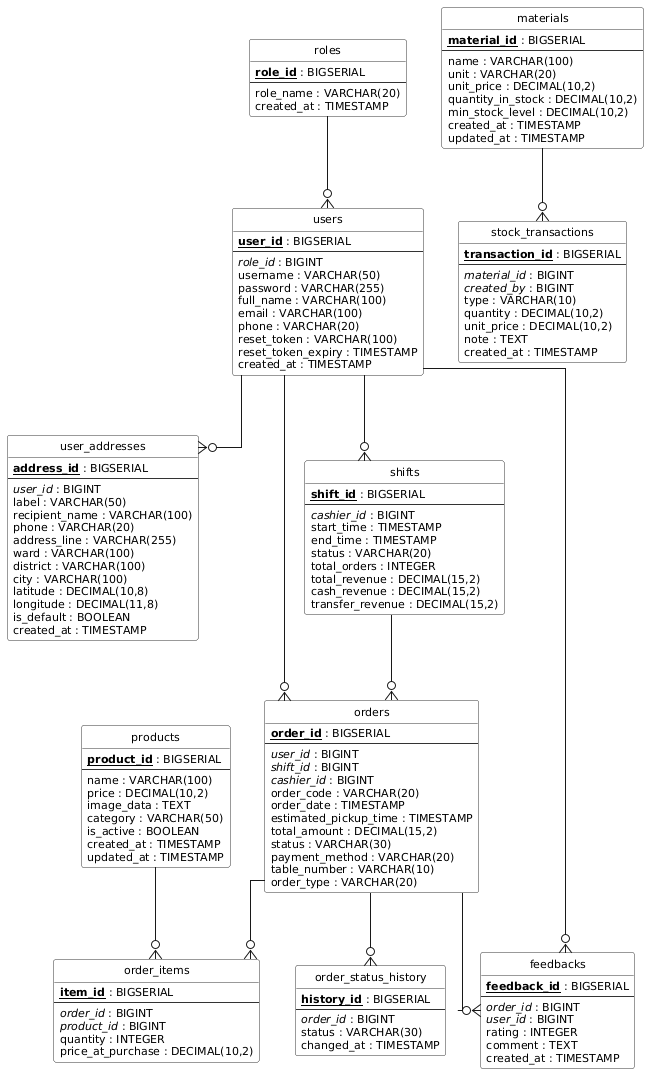

The diagram above was rendered by PlantUML. Its source (embedded in the PNG):
@startuml
skinparam backgroundColor white
skinparam classFontSize 12
skinparam classAttributeFontSize 11
skinparam linetype ortho
skinparam classBackgroundColor white
skinparam classBorderColor #333333

hide circle
hide methods

class roles {
    <b><u>role_id</u></b> : BIGSERIAL
    --
    role_name : VARCHAR(20)
    created_at : TIMESTAMP
}

class users {
    <b><u>user_id</u></b> : BIGSERIAL
    --
    <i>role_id</i> : BIGINT
    username : VARCHAR(50)
    password : VARCHAR(255)
    full_name : VARCHAR(100)
    email : VARCHAR(100)
    phone : VARCHAR(20)
    reset_token : VARCHAR(100)
    reset_token_expiry : TIMESTAMP
    created_at : TIMESTAMP
}

class user_addresses {
    <b><u>address_id</u></b> : BIGSERIAL
    --
    <i>user_id</i> : BIGINT
    label : VARCHAR(50)
    recipient_name : VARCHAR(100)
    phone : VARCHAR(20)
    address_line : VARCHAR(255)
    ward : VARCHAR(100)
    district : VARCHAR(100)
    city : VARCHAR(100)
    latitude : DECIMAL(10,8)
    longitude : DECIMAL(11,8)
    is_default : BOOLEAN
    created_at : TIMESTAMP
}

class products {
    <b><u>product_id</u></b> : BIGSERIAL
    --
    name : VARCHAR(100)
    price : DECIMAL(10,2)
    image_data : TEXT
    category : VARCHAR(50)
    is_active : BOOLEAN
    created_at : TIMESTAMP
    updated_at : TIMESTAMP
}

class orders {
    <b><u>order_id</u></b> : BIGSERIAL
    --
    <i>user_id</i> : BIGINT
    <i>shift_id</i> : BIGINT
    <i>cashier_id</i> : BIGINT
    order_code : VARCHAR(20)
    order_date : TIMESTAMP
    estimated_pickup_time : TIMESTAMP
    total_amount : DECIMAL(15,2)
    status : VARCHAR(30)
    payment_method : VARCHAR(20)
    table_number : VARCHAR(10)
    order_type : VARCHAR(20)
}

class order_items {
    <b><u>item_id</u></b> : BIGSERIAL
    --
    <i>order_id</i> : BIGINT
    <i>product_id</i> : BIGINT
    quantity : INTEGER
    price_at_purchase : DECIMAL(10,2)
}

class order_status_history {
    <b><u>history_id</u></b> : BIGSERIAL
    --
    <i>order_id</i> : BIGINT
    status : VARCHAR(30)
    changed_at : TIMESTAMP
}

class feedbacks {
    <b><u>feedback_id</u></b> : BIGSERIAL
    --
    <i>order_id</i> : BIGINT
    <i>user_id</i> : BIGINT
    rating : INTEGER
    comment : TEXT
    created_at : TIMESTAMP
}

class shifts {
    <b><u>shift_id</u></b> : BIGSERIAL
    --
    <i>cashier_id</i> : BIGINT
    start_time : TIMESTAMP
    end_time : TIMESTAMP
    status : VARCHAR(20)
    total_orders : INTEGER
    total_revenue : DECIMAL(15,2)
    cash_revenue : DECIMAL(15,2)
    transfer_revenue : DECIMAL(15,2)
}

class materials {
    <b><u>material_id</u></b> : BIGSERIAL
    --
    name : VARCHAR(100)
    unit : VARCHAR(20)
    unit_price : DECIMAL(10,2)
    quantity_in_stock : DECIMAL(10,2)
    min_stock_level : DECIMAL(10,2)
    created_at : TIMESTAMP
    updated_at : TIMESTAMP
}

class stock_transactions {
    <b><u>transaction_id</u></b> : BIGSERIAL
    --
    <i>material_id</i> : BIGINT
    <i>created_by</i> : BIGINT
    type : VARCHAR(10)
    quantity : DECIMAL(10,2)
    unit_price : DECIMAL(10,2)
    note : TEXT
    created_at : TIMESTAMP
}

' Relationships without labels
roles --o{ users
users --o{ user_addresses
users --o{ orders
users --o{ feedbacks
users --o{ shifts

orders --o{ order_items
orders --o{ order_status_history
orders --o{ feedbacks

products --o{ order_items

shifts --o{ orders

materials --o{ stock_transactions

@enduml